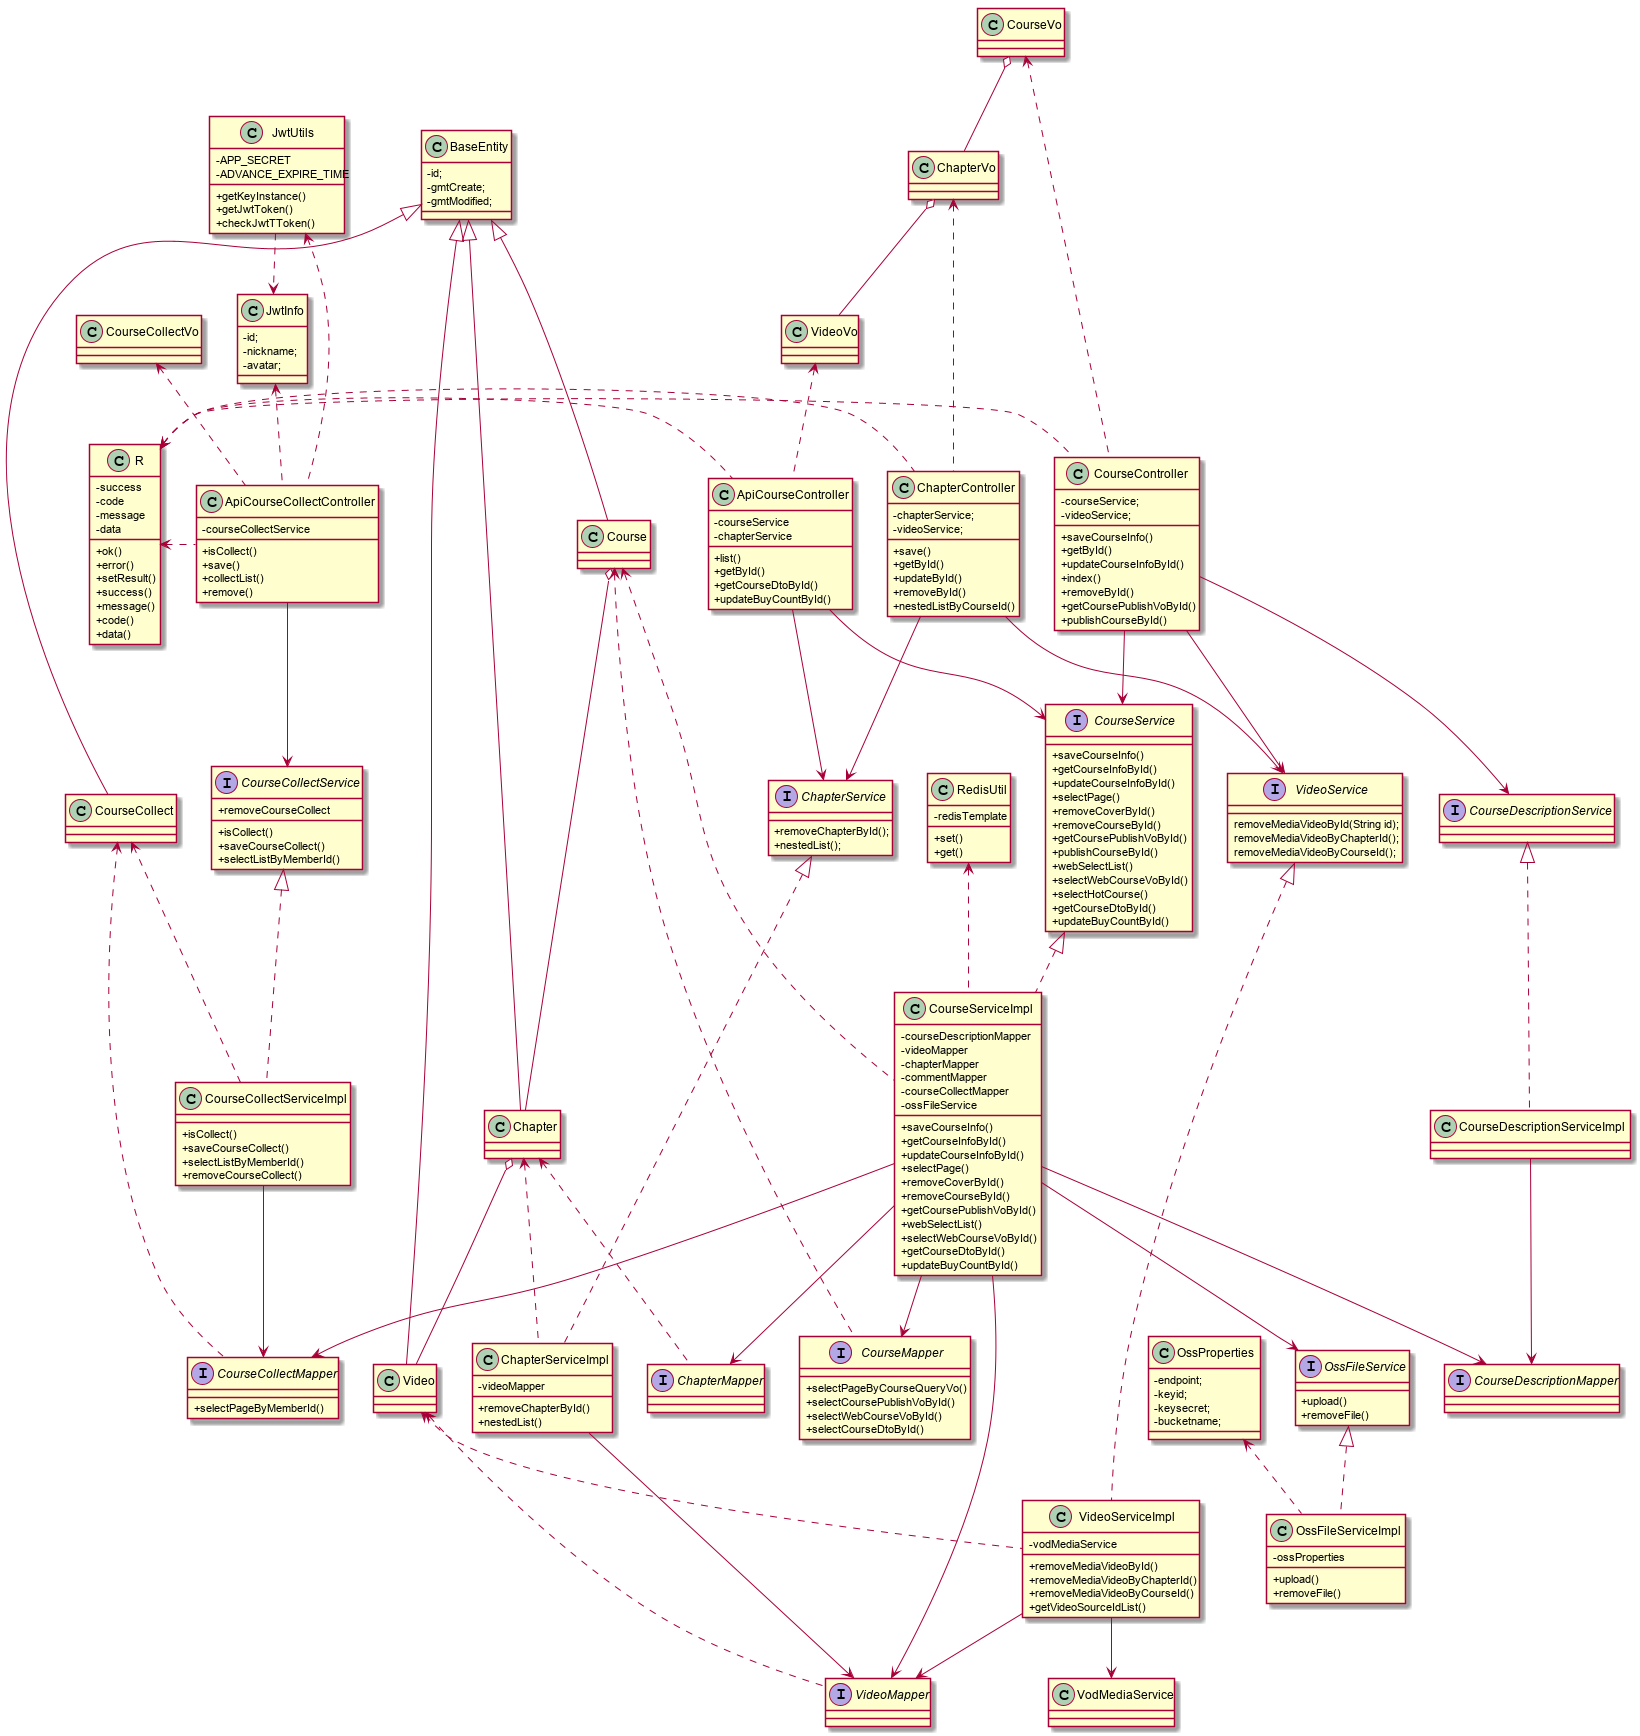

The diagram above was rendered by PlantUML. Its source (embedded in the PNG):
@startuml
skinparam classAttributeIconSize 0


class R{
    -success
    -code
    -message
    -data
    +ok()
    +error()
    +setResult()
    +success()
    +message()
    +code()
    +data()
}


class RedisUtil{
    -redisTemplate
    +set()
    +get()
}


class JwtUtils{
   -APP_SECRET
   -ADVANCE_EXPIRE_TIME
   +getKeyInstance()
   +getJwtToken()
   +checkJwtTToken()
}

class JwtInfo{
    -id;
    -nickname;
    -avatar;
}
class BaseEntity{
    -id;
    -gmtCreate;
    -gmtModified;
}



class CourseController{
    -courseService;
    -videoService;
    +saveCourseInfo()
    +getById()
    +updateCourseInfoById()
    +index()
    +removeById()
    +getCoursePublishVoById()
    +publishCourseById()
}
class ApiCourseCollectController{
    -courseCollectService
    +isCollect()
    +save()
    +collectList()
    +remove()
}
class ApiCourseController{
    -courseService
    -chapterService
    +list()
    +getById()
    +getCourseDtoById()
    +updateBuyCountById()
}
class ChapterController{
    -chapterService;
    -videoService;
    +save()
    +getById()
    +updateById()
    +removeById()
    +nestedListByCourseId()
}

interface ChapterService{
    +removeChapterById();
    +nestedList();
}
interface CourseCollectService{
    +isCollect()
    +saveCourseCollect()
    +selectListByMemberId()
    +removeCourseCollect
}
interface CourseDescriptionService{
}

interface CourseService{
    +saveCourseInfo()
    +getCourseInfoById()
    +updateCourseInfoById()
    +selectPage()
    +removeCoverById()
    +removeCourseById()
    +getCoursePublishVoById()
    +publishCourseById()
    +webSelectList()
    +selectWebCourseVoById()
    +selectHotCourse()
    +getCourseDtoById()
    +updateBuyCountById()
}

interface VideoService{
    removeMediaVideoById(String id);
    removeMediaVideoByChapterId();
    removeMediaVideoByCourseId();
}

interface OssFileService{
    +upload()
    +removeFile()
}

class ChapterServiceImpl{
    -videoMapper
    +removeChapterById()
    +nestedList()
}
class CourseCollectServiceImpl{
    +isCollect()
    +saveCourseCollect()
    +selectListByMemberId()
    +removeCourseCollect()
}

class CourseDescriptionServiceImpl{

}

class CourseServiceImpl{
    -courseDescriptionMapper
    -videoMapper
    -chapterMapper
    -commentMapper
    -courseCollectMapper
    -ossFileService
    +saveCourseInfo()
    +getCourseInfoById()
    +updateCourseInfoById()
    +selectPage()
    +removeCoverById()
    +removeCourseById()
    +getCoursePublishVoById()
    +webSelectList()
    +selectWebCourseVoById()
    +getCourseDtoById()
    +updateBuyCountById()
}

class VideoServiceImpl{
    -vodMediaService
    +removeMediaVideoById()
    +removeMediaVideoByChapterId()
    +removeMediaVideoByCourseId()
    +getVideoSourceIdList()
}
class OssFileServiceImpl{
    -ossProperties
    +upload()
    +removeFile()
}

class OssProperties{
    -endpoint;
    -keyid;
    -keysecret;
    -bucketname;
}

interface ChapterMapper{

}
interface CourseCollectMapper{
    +selectPageByMemberId()
}

interface CourseDescriptionMapper{

}

interface CourseMapper{
    +selectPageByCourseQueryVo()
    +selectCoursePublishVoById()
    +selectWebCourseVoById()
    +selectCourseDtoById()
}
interface VideoMapper{

}


JwtUtils ..> JwtInfo

ApiCourseController --> CourseService
ApiCourseController --> ChapterService
ApiCourseCollectController --> CourseCollectService
CourseController --> CourseService
CourseController --> CourseDescriptionService
CourseController --> VideoService
ChapterController --> ChapterService
ChapterController --> VideoService

ChapterService <|.. ChapterServiceImpl
CourseCollectService <|.. CourseCollectServiceImpl
CourseDescriptionService <|.. CourseDescriptionServiceImpl
CourseService <|.. CourseServiceImpl
VideoService <|.. VideoServiceImpl
OssFileService <|..OssFileServiceImpl

ChapterServiceImpl --> VideoMapper
CourseServiceImpl --> CourseDescriptionMapper
CourseServiceImpl --> VideoMapper
CourseServiceImpl --> ChapterMapper
CourseServiceImpl --> CourseCollectMapper
CourseServiceImpl --> OssFileService
CourseServiceImpl --> CourseMapper
VideoServiceImpl --> VodMediaService
CourseCollectServiceImpl --> CourseCollectMapper
CourseDescriptionServiceImpl --> CourseDescriptionMapper
VideoServiceImpl -->VideoMapper

CourseVo o-- ChapterVo
ChapterVo o-- VideoVo

Course o--- Chapter
Chapter o-- Video


BaseEntity <|--- Course
BaseEntity <|--- Chapter
BaseEntity <|-- CourseCollect
BaseEntity <|--- Video
R <. ChapterController
R <. CourseController
R <. ApiCourseCollectController
R <. ApiCourseController

CourseVo <.. CourseController

CourseCollectVo<..ApiCourseCollectController
VideoVo <.. ApiCourseController
ChapterVo <.. ChapterController
JwtUtils <.. ApiCourseCollectController
JwtInfo <.. ApiCourseCollectController

RedisUtil <.. CourseServiceImpl
Course <.. CourseServiceImpl
Course <.. CourseMapper
CourseCollect <.. CourseCollectMapper
CourseCollect <.. CourseCollectServiceImpl
Video <.. VideoServiceImpl
Video <.. VideoMapper
Chapter <.. ChapterServiceImpl
Chapter <.. ChapterMapper
OssProperties <.. OssFileServiceImpl

@enduml